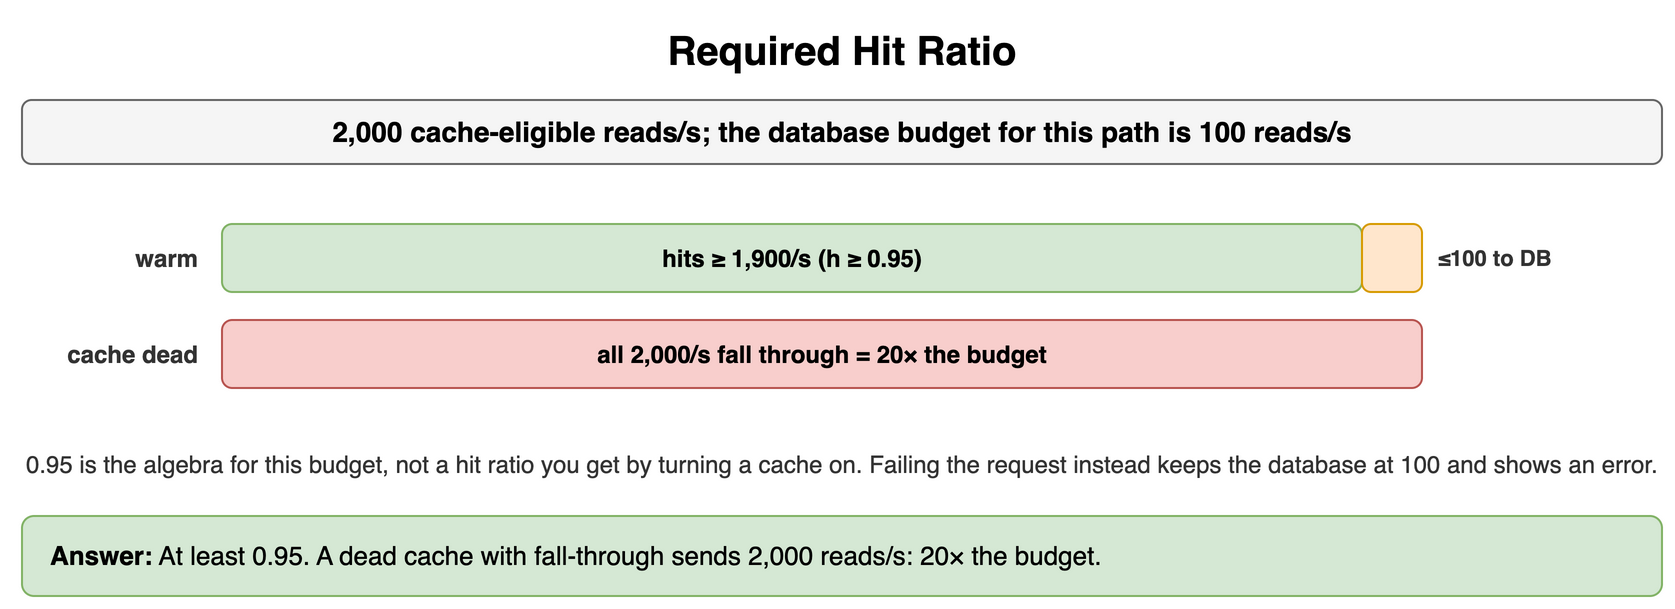

The diagram above was exported from draw.io. Its source (the exported page's mxGraphModel, read from the mxfile embedded in the PNG):
<mxGraphModel dx="900" dy="314" grid="1" gridSize="10" guides="1" tooltips="1" connect="1" arrows="1" fold="1" page="1" pageScale="1" pageWidth="900" pageHeight="314" math="0" shadow="0">
  <root>
    <mxCell id="0" />
    <mxCell id="1" parent="0" />
    <mxCell id="q21" value="Required Hit Ratio" style="text;html=1;align=center;verticalAlign=middle;whiteSpace=wrap;fontSize=20;fontStyle=1;" vertex="1" parent="1">
      <mxGeometry x="40" y="10" width="820" height="30" as="geometry" />
    </mxCell>
    <mxCell id="q22" value="2,000 cache-eligible reads/s; the database budget for this path is 100 reads/s" style="rounded=1;whiteSpace=wrap;html=1;fillColor=#f5f5f5;strokeColor=#666666;fontStyle=1;fontSize=14;" vertex="1" parent="1">
      <mxGeometry x="40" y="50" width="820" height="32" as="geometry" />
    </mxCell>
    <mxCell id="q23" value="warm" style="text;html=1;whiteSpace=wrap;fontSize=11;align=right;verticalAlign=middle;fontSize=12;fontColor=#333333;fontStyle=1;" vertex="1" parent="1">
      <mxGeometry x="40" y="112" width="90" height="34" as="geometry" />
    </mxCell>
    <mxCell id="q24" value="hits ≥ 1,900/s (h ≥ 0.95)" style="rounded=1;whiteSpace=wrap;html=1;fillColor=#d5e8d4;strokeColor=#82b366;fontSize=12;align=center;fontStyle=1;" vertex="1" parent="1">
      <mxGeometry x="140" y="112" width="570.0" height="34" as="geometry" />
    </mxCell>
    <mxCell id="q25" value="" style="rounded=1;whiteSpace=wrap;html=1;fillColor=#ffe6cc;strokeColor=#d79b00;fontSize=12;align=center;fontStyle=1;" vertex="1" parent="1">
      <mxGeometry x="710.0" y="112" width="30.0" height="34" as="geometry" />
    </mxCell>
    <mxCell id="q26" value="≤100 to DB" style="text;html=1;whiteSpace=wrap;fontSize=11;align=left;verticalAlign=middle;fontSize=11;fontColor=#333333;fontStyle=1;" vertex="1" parent="1">
      <mxGeometry x="746" y="112" width="100" height="34" as="geometry" />
    </mxCell>
    <mxCell id="q27" value="cache dead" style="text;html=1;whiteSpace=wrap;fontSize=11;align=right;verticalAlign=middle;fontSize=12;fontColor=#333333;fontStyle=1;" vertex="1" parent="1">
      <mxGeometry x="40" y="160" width="90" height="34" as="geometry" />
    </mxCell>
    <mxCell id="q28" value="all 2,000/s fall through = 20× the budget" style="rounded=1;whiteSpace=wrap;html=1;fillColor=#f8cecc;strokeColor=#b85450;fontSize=12;align=center;fontStyle=1;" vertex="1" parent="1">
      <mxGeometry x="140" y="160" width="600" height="34" as="geometry" />
    </mxCell>
    <mxCell id="q29" value="0.95 is the algebra for this budget, not a hit ratio you get by turning a cache on. Failing the request instead keeps the database at 100 and shows an error." style="text;html=1;whiteSpace=wrap;fontSize=11;align=left;verticalAlign=middle;fontSize=12;fontColor=#333333;" vertex="1" parent="1">
      <mxGeometry x="40" y="214" width="820" height="36" as="geometry" />
    </mxCell>
    <mxCell id="q210" value="&lt;b&gt;Answer:&lt;/b&gt; At least 0.95. A dead cache with fall-through sends 2,000 reads/s: 20× the budget." style="rounded=1;whiteSpace=wrap;html=1;fillColor=#d5e8d4;strokeColor=#82b366;fontSize=13;align=left;spacingLeft=12;" vertex="1" parent="1">
      <mxGeometry x="40" y="258" width="820" height="40" as="geometry" />
    </mxCell>
  </root>
</mxGraphModel>